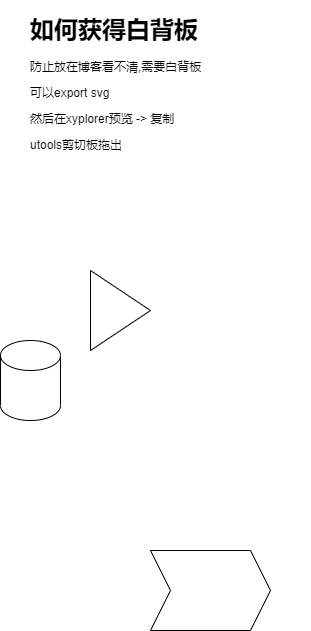

The diagram above was exported from draw.io. Its source (the exported page's mxGraphModel, read from the mxfile embedded in the PNG):
<mxGraphModel dx="386" dy="741" grid="1" gridSize="10" guides="1" tooltips="1" connect="1" arrows="1" fold="1" page="1" pageScale="1" pageWidth="827" pageHeight="1169" math="0" shadow="0">
  <root>
    <mxCell id="0E9Qdr56IncT57g26gpH-0" />
    <mxCell id="0E9Qdr56IncT57g26gpH-1" parent="0E9Qdr56IncT57g26gpH-0" />
    <mxCell id="0E9Qdr56IncT57g26gpH-2" value="" style="triangle;whiteSpace=wrap;html=1;" parent="0E9Qdr56IncT57g26gpH-1" vertex="1">
      <mxGeometry x="170" y="290" width="60" height="80" as="geometry" />
    </mxCell>
    <mxCell id="0E9Qdr56IncT57g26gpH-3" value="" style="shape=cylinder3;whiteSpace=wrap;html=1;boundedLbl=1;backgroundOutline=1;size=15;" parent="0E9Qdr56IncT57g26gpH-1" vertex="1">
      <mxGeometry x="80" y="360" width="60" height="80" as="geometry" />
    </mxCell>
    <mxCell id="0E9Qdr56IncT57g26gpH-4" value="" style="shape=step;perimeter=stepPerimeter;whiteSpace=wrap;html=1;fixedSize=1;" parent="0E9Qdr56IncT57g26gpH-1" vertex="1">
      <mxGeometry x="230" y="570" width="120" height="80" as="geometry" />
    </mxCell>
    <mxCell id="SiSfK1nowcNOY19W_ve1-0" value="&lt;h1&gt;如何获得白背板&lt;/h1&gt;&lt;p&gt;防止放在博客看不清,需要白背板&lt;/p&gt;&lt;p&gt;可以export svg&lt;/p&gt;&lt;p&gt;然后在xyplorer预览 -&amp;gt; 复制&lt;/p&gt;&lt;p&gt;utools剪切板拖出&lt;/p&gt;&lt;p&gt;&lt;br&gt;&lt;/p&gt;" style="text;html=1;strokeColor=none;fillColor=none;spacing=5;spacingTop=-20;whiteSpace=wrap;overflow=hidden;rounded=0;" parent="0E9Qdr56IncT57g26gpH-1" vertex="1">
      <mxGeometry x="105" y="30" width="285" height="220" as="geometry" />
    </mxCell>
  </root>
</mxGraphModel>